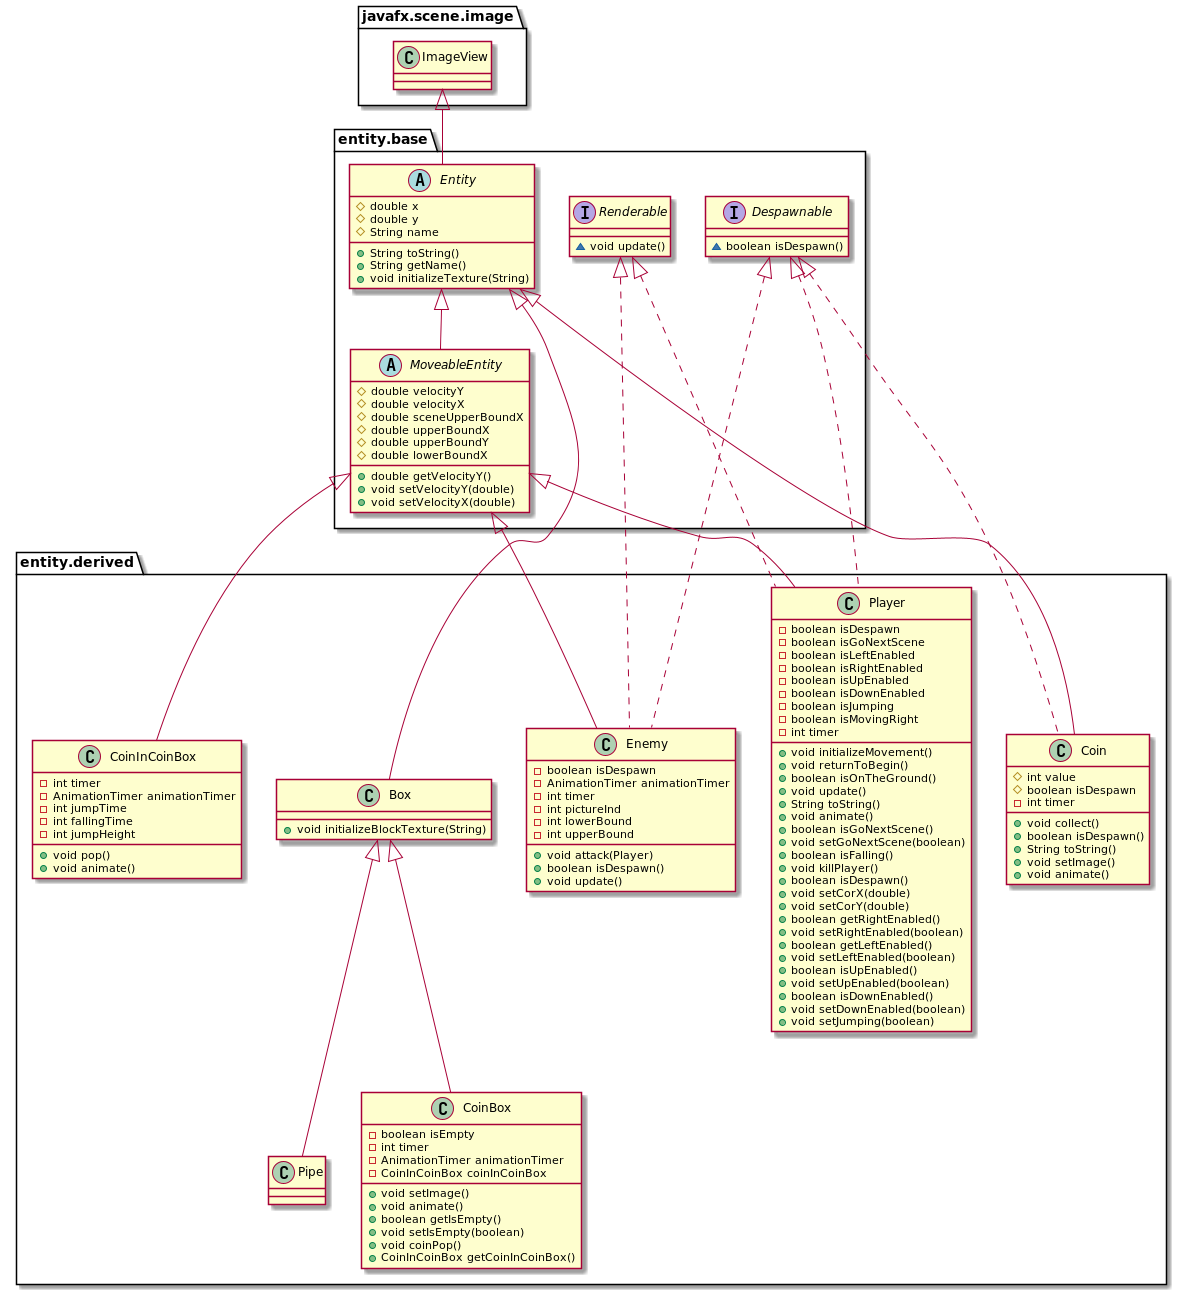

The diagram above was rendered by PlantUML. Its source (embedded in the PNG):
@startuml
abstract class entity.base.Entity {
# double x
# double y
# String name
+ String toString()
+ String getName()
+ void initializeTexture(String)
}
class entity.derived.Box {
+ void initializeBlockTexture(String)
}
interface entity.base.Renderable {
~ void update()
}
class entity.derived.Coin {
# int value
# boolean isDespawn
- int timer
+ void collect()
+ boolean isDespawn()
+ String toString()
+ void setImage()
+ void animate()
}
class entity.derived.Enemy {
- boolean isDespawn
- AnimationTimer animationTimer
- int timer
- int pictureInd
- int lowerBound
- int upperBound
+ void attack(Player)
+ boolean isDespawn()
+ void update()
}
class entity.derived.Player {
- boolean isDespawn
- boolean isGoNextScene
- boolean isLeftEnabled
- boolean isRightEnabled
- boolean isUpEnabled
- boolean isDownEnabled
- boolean isJumping
- boolean isMovingRight
- int timer
+ void initializeMovement()
+ void returnToBegin()
+ boolean isOnTheGround()
+ void update()
+ String toString()
+ void animate()
+ boolean isGoNextScene()
+ void setGoNextScene(boolean)
+ boolean isFalling()
+ void killPlayer()
+ boolean isDespawn()
+ void setCorX(double)
+ void setCorY(double)
+ boolean getRightEnabled()
+ void setRightEnabled(boolean)
+ boolean getLeftEnabled()
+ void setLeftEnabled(boolean)
+ boolean isUpEnabled()
+ void setUpEnabled(boolean)
+ boolean isDownEnabled()
+ void setDownEnabled(boolean)
+ void setJumping(boolean)
}
class entity.derived.CoinInCoinBox {
- int timer
- AnimationTimer animationTimer
- int jumpTime
- int fallingTime
- int jumpHeight
+ void pop()
+ void animate()
}
abstract class entity.base.MoveableEntity {
# double velocityY
# double velocityX
# double sceneUpperBoundX
# double upperBoundX
# double upperBoundY
# double lowerBoundX
+ double getVelocityY()
+ void setVelocityY(double)
+ void setVelocityX(double)
}
interface entity.base.Despawnable {
~ boolean isDespawn()
}
class entity.derived.Pipe {
}
class entity.derived.CoinBox {
- boolean isEmpty
- int timer
- AnimationTimer animationTimer
- CoinInCoinBox coinInCoinBox
+ void setImage()
+ void animate()
+ boolean getIsEmpty()
+ void setIsEmpty(boolean)
+ void coinPop()
+ CoinInCoinBox getCoinInCoinBox()
}


javafx.scene.image.ImageView <|-- entity.base.Entity
entity.base.Entity <|-- entity.derived.Box
entity.base.Despawnable <|.. entity.derived.Coin
entity.base.Entity <|-- entity.derived.Coin
entity.base.Despawnable <|.. entity.derived.Enemy
entity.base.Renderable <|.. entity.derived.Enemy
entity.base.MoveableEntity <|-- entity.derived.Enemy
entity.base.Renderable <|.. entity.derived.Player
entity.base.Despawnable <|.. entity.derived.Player
entity.base.MoveableEntity <|-- entity.derived.Player
entity.base.MoveableEntity <|-- entity.derived.CoinInCoinBox
entity.base.Entity <|-- entity.base.MoveableEntity
entity.derived.Box <|-- entity.derived.Pipe
entity.derived.Box <|-- entity.derived.CoinBox
@enduml